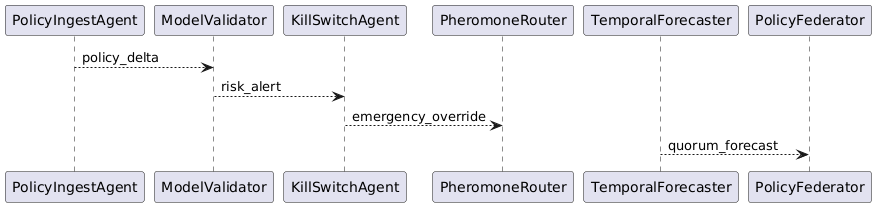

The diagram above was rendered by PlantUML. Its source (embedded in the PNG):
@startuml
PolicyIngestAgent --> ModelValidator : policy_delta
ModelValidator --> KillSwitchAgent : risk_alert
KillSwitchAgent --> PheromoneRouter : emergency_override
TemporalForecaster --> PolicyFederator : quorum_forecast
@enduml